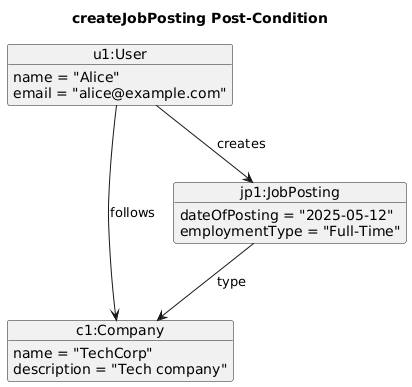

The diagram above was rendered by PlantUML. Its source (embedded in the PNG):
@startuml
title createJobPosting Post-Condition
object "u1:User" as u1 {
  name = "Alice"
  email = "alice@example.com"
}
object "c1:Company" as c1 {
  name = "TechCorp"
  description = "Tech company"
}
object "jp1:JobPosting" as jp1 {
  dateOfPosting = "2025-05-12"
  employmentType = "Full-Time"
}
u1 --> c1 : follows
u1 --> jp1 : creates
jp1 --> c1 : type
hide methods
@enduml